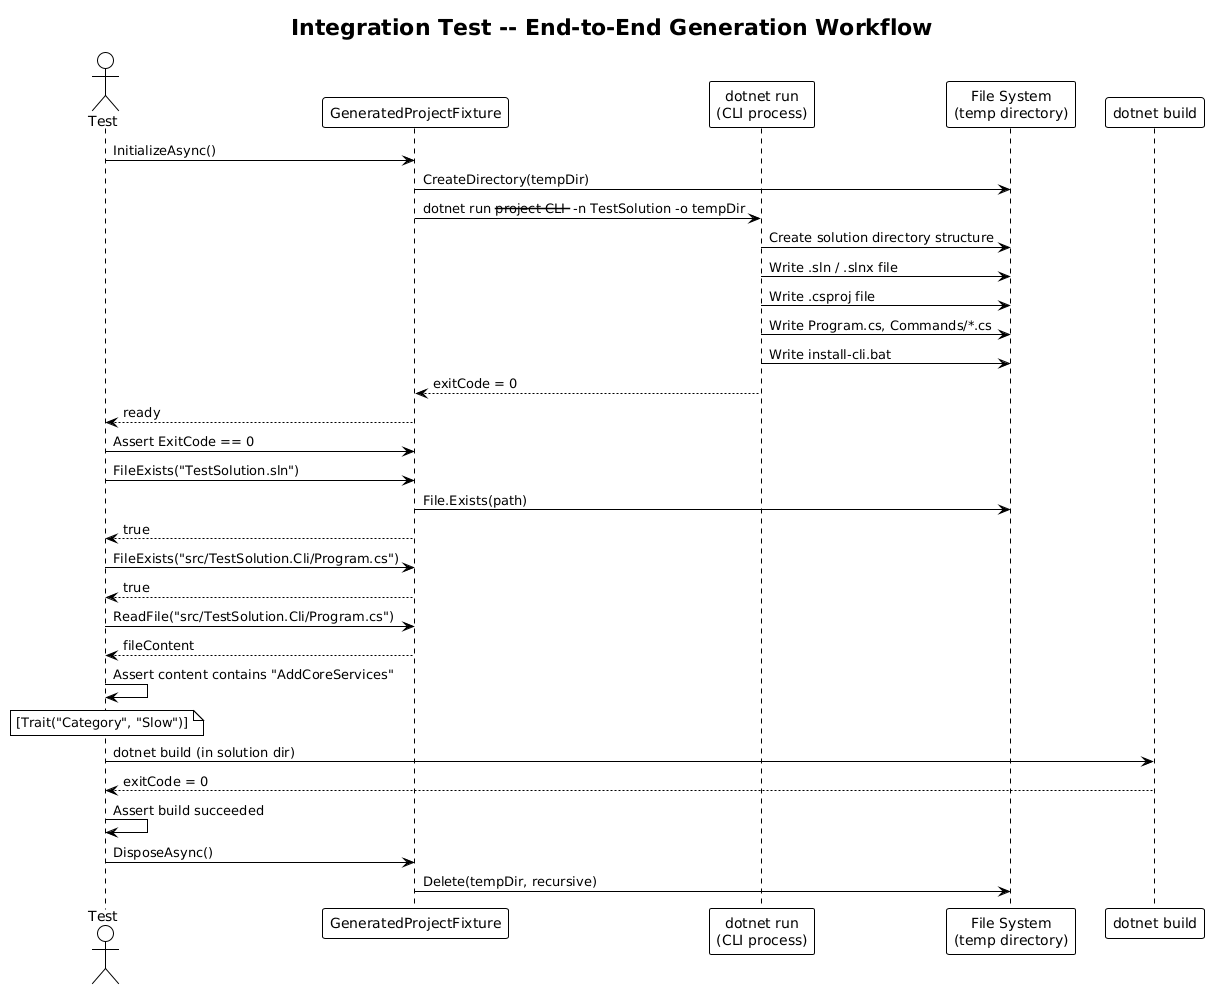

The diagram above was rendered by PlantUML. Its source (embedded in the PNG):
@startuml
!theme plain

title Integration Test -- End-to-End Generation Workflow

actor Test as test
participant "GeneratedProjectFixture" as fixture
participant "dotnet run\n(CLI process)" as cli
participant "File System\n(temp directory)" as fs
participant "dotnet build" as build

test -> fixture : InitializeAsync()
fixture -> fs : CreateDirectory(tempDir)
fixture -> cli : dotnet run --project CLI -- -n TestSolution -o tempDir
cli -> fs : Create solution directory structure
cli -> fs : Write .sln / .slnx file
cli -> fs : Write .csproj file
cli -> fs : Write Program.cs, Commands/*.cs
cli -> fs : Write install-cli.bat
cli --> fixture : exitCode = 0

fixture --> test : ready

test -> fixture : Assert ExitCode == 0
test -> fixture : FileExists("TestSolution.sln")
fixture -> fs : File.Exists(path)
fixture --> test : true

test -> fixture : FileExists("src/TestSolution.Cli/Program.cs")
fixture --> test : true

test -> fixture : ReadFile("src/TestSolution.Cli/Program.cs")
fixture --> test : fileContent
test -> test : Assert content contains "AddCoreServices"

note over test : [Trait("Category", "Slow")]
test -> build : dotnet build (in solution dir)
build --> test : exitCode = 0
test -> test : Assert build succeeded

test -> fixture : DisposeAsync()
fixture -> fs : Delete(tempDir, recursive)
@enduml